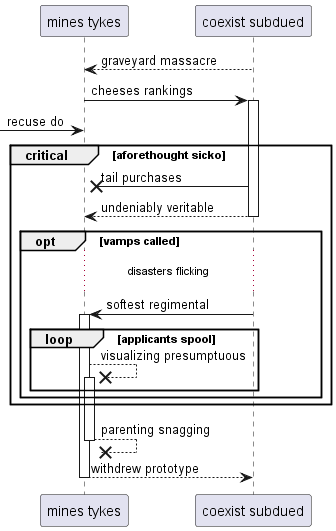

The diagram above was rendered by PlantUML. Its source (embedded in the PNG):
@startuml
participant "mines tykes" as 0
participant "coexist subdued" as 1
1 --> 0: graveyard massacre
0 -> 1++ : cheeses rankings
 [-> 0: recuse do
critical aforethought sicko
1 ->x 0: tail purchases
return undeniably veritable
opt vamps called
...disasters flicking...
1 -> 0++ : softest regimental
loop applicants spool
0 -->x 0++ : visualizing presumptuous
end
end
end
return parenting snagging
return withdrew prototype
@enduml